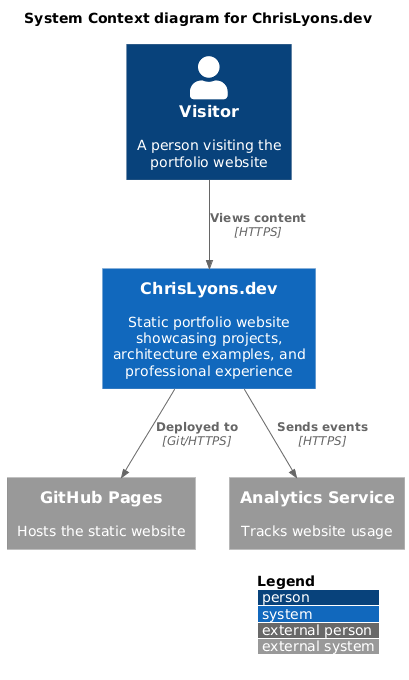

The diagram above was rendered by PlantUML. Its source (embedded in the PNG):
@startuml
!include https://raw.githubusercontent.com/plantuml-stdlib/C4-PlantUML/master/C4_Context.puml

LAYOUT_WITH_LEGEND()

title System Context diagram for ChrisLyons.dev

Person(user, "Visitor", "A person visiting the portfolio website")

System(website, "ChrisLyons.dev", "Static portfolio website showcasing projects, architecture examples, and professional experience")

System_Ext(github, "GitHub Pages", "Hosts the static website")
System_Ext(analytics, "Analytics Service", "Tracks website usage")

Rel(user, website, "Views content", "HTTPS")
Rel(website, github, "Deployed to", "Git/HTTPS")
Rel(website, analytics, "Sends events", "HTTPS")

@enduml